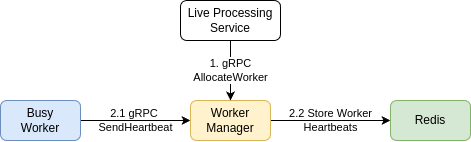

The diagram above was exported from draw.io. Its source (the exported page's mxGraphModel, read from the mxfile embedded in the PNG):
<mxGraphModel dx="1406" dy="667" grid="1" gridSize="10" guides="1" tooltips="1" connect="1" arrows="1" fold="1" page="1" pageScale="1" pageWidth="413" pageHeight="291" math="0" shadow="0">
  <root>
    <mxCell id="0" />
    <mxCell id="1" parent="0" />
    <mxCell id="2" value="2.2 Store Worker&lt;div&gt;Heartbeats&lt;/div&gt;" style="edgeStyle=none;html=1;labelBackgroundColor=none;" edge="1" parent="1" source="4" target="5">
      <mxGeometry relative="1" as="geometry" />
    </mxCell>
    <mxCell id="3" value="2.1 gRPC&amp;nbsp;&lt;br&gt;SendHeartbeat" style="edgeStyle=none;html=1;labelBackgroundColor=none;" edge="1" parent="1" source="6" target="4">
      <mxGeometry relative="1" as="geometry">
        <mxPoint x="250" y="210" as="sourcePoint" />
      </mxGeometry>
    </mxCell>
    <mxCell id="4" value="Worker Manager" style="rounded=1;whiteSpace=wrap;html=1;strokeWidth=1;fillColor=#fff2cc;strokeColor=#d6b656;" vertex="1" parent="1">
      <mxGeometry x="170" y="120" width="80" height="40" as="geometry" />
    </mxCell>
    <mxCell id="5" value="Redis" style="rounded=1;whiteSpace=wrap;html=1;strokeWidth=1;fillColor=#d5e8d4;strokeColor=#82b366;" vertex="1" parent="1">
      <mxGeometry x="370" y="120" width="80" height="40" as="geometry" />
    </mxCell>
    <mxCell id="6" value="Busy &lt;br&gt;Worker" style="rounded=1;whiteSpace=wrap;html=1;strokeWidth=1;fillColor=#dae8fc;strokeColor=#6c8ebf;" vertex="1" parent="1">
      <mxGeometry x="-20" y="120" width="80" height="40" as="geometry" />
    </mxCell>
    <mxCell id="8" value="1. gRPC&lt;br&gt;AllocateWorker" style="edgeStyle=none;html=1;labelBackgroundColor=default;" edge="1" parent="1" source="7" target="4">
      <mxGeometry relative="1" as="geometry" />
    </mxCell>
    <mxCell id="7" value="Live Processing Service" style="rounded=1;whiteSpace=wrap;html=1;strokeWidth=1;" vertex="1" parent="1">
      <mxGeometry x="160" y="20" width="100" height="40" as="geometry" />
    </mxCell>
  </root>
</mxGraphModel>